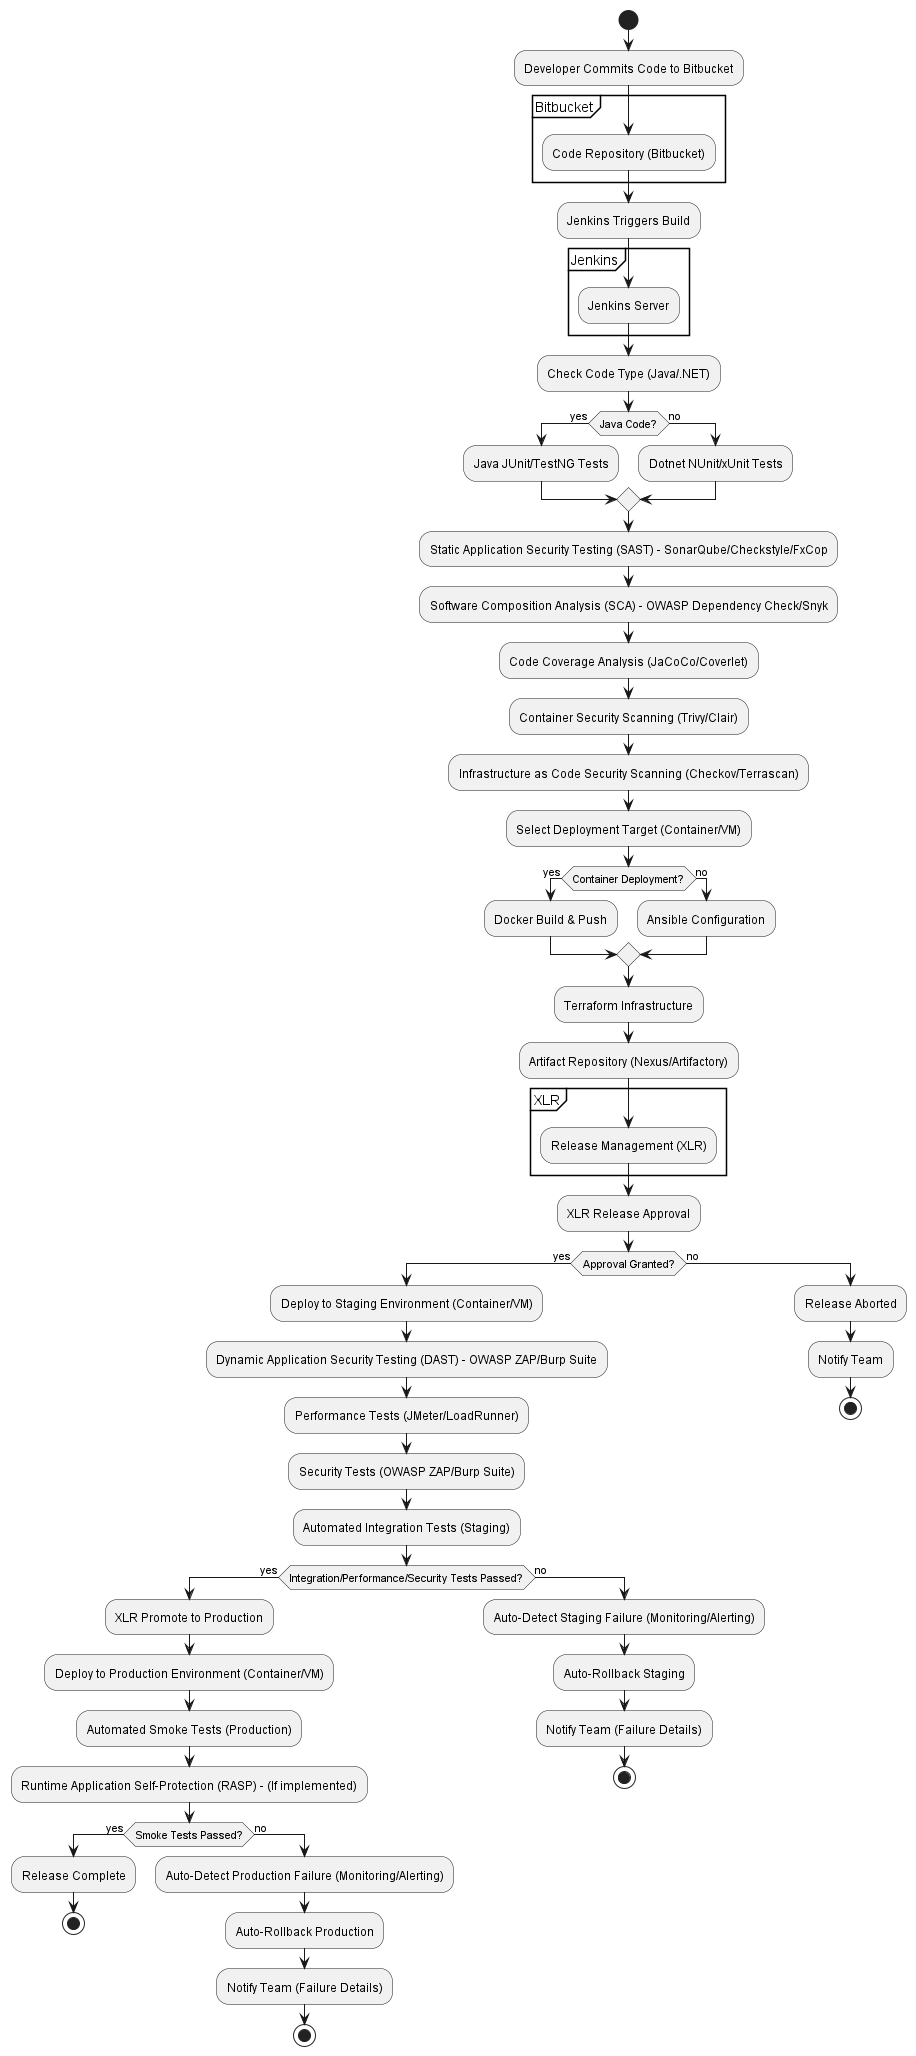

The diagram above was rendered by PlantUML. Its source (embedded in the PNG):
@startuml
start

:Developer Commits Code to Bitbucket;

partition Bitbucket {
  :Code Repository (Bitbucket);
}

:Jenkins Triggers Build;

partition Jenkins {
  :Jenkins Server;
}

:Check Code Type (Java/.NET);

if (Java Code?) then (yes)
  :Java JUnit/TestNG Tests;
else (no)
  :Dotnet NUnit/xUnit Tests;
endif

:Static Application Security Testing (SAST) - SonarQube/Checkstyle/FxCop;
:Software Composition Analysis (SCA) - OWASP Dependency Check/Snyk;
:Code Coverage Analysis (JaCoCo/Coverlet);
:Container Security Scanning (Trivy/Clair);
:Infrastructure as Code Security Scanning (Checkov/Terrascan);

:Select Deployment Target (Container/VM);

if (Container Deployment?) then (yes)
  :Docker Build & Push;
else (no)
  :Ansible Configuration;
endif

:Terraform Infrastructure;
:Artifact Repository (Nexus/Artifactory);

partition XLR {
  :Release Management (XLR);
}

:XLR Release Approval;

if (Approval Granted?) then (yes)
  :Deploy to Staging Environment (Container/VM);
  :Dynamic Application Security Testing (DAST) - OWASP ZAP/Burp Suite;
  :Performance Tests (JMeter/LoadRunner);
  :Security Tests (OWASP ZAP/Burp Suite);
  :Automated Integration Tests (Staging);

  if (Integration/Performance/Security Tests Passed?) then (yes)
    :XLR Promote to Production;
    :Deploy to Production Environment (Container/VM);
    :Automated Smoke Tests (Production);
    :Runtime Application Self-Protection (RASP) - (If implemented);

    if (Smoke Tests Passed?) then (yes)
      :Release Complete;
      stop
    else (no)
      :Auto-Detect Production Failure (Monitoring/Alerting);
      :Auto-Rollback Production;
      :Notify Team (Failure Details);
      stop
    endif
  else (no)
    :Auto-Detect Staging Failure (Monitoring/Alerting);
    :Auto-Rollback Staging;
    :Notify Team (Failure Details);
    stop
  endif
else (no)
  :Release Aborted;
  :Notify Team;
  stop
endif

@enduml